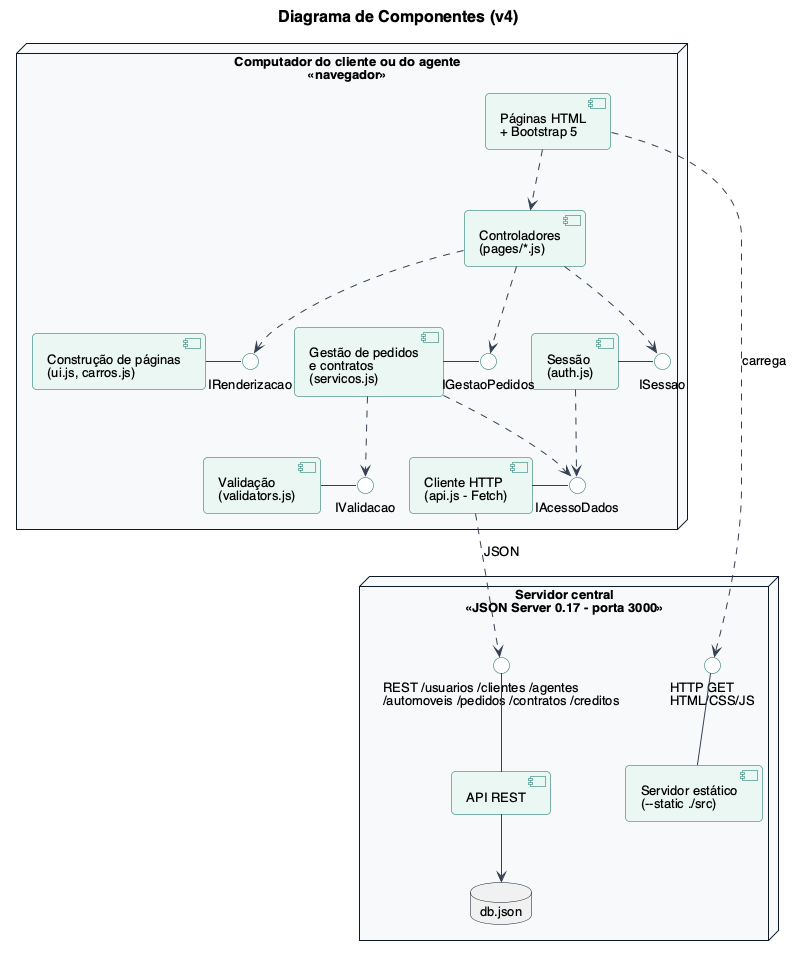

The diagram above was rendered by PlantUML. Its source (embedded in the PNG):
@startuml componentes
!include estilo.iuml
title Diagrama de Componentes (v4)
skinparam componentStyle uml2

node "Computador do cliente ou do agente\n<<navegador>>" as Navegador {
  component "Páginas HTML\n+ Bootstrap 5" as UI
  component "Controladores\n(pages/*.js)" as Pages
  component "Construção de páginas\n(ui.js, carros.js)" as Construcao
  component "Gestão de pedidos\ne contratos\n(servicos.js)" as Servicos
  component "Validação\n(validators.js)" as Validacao
  component "Sessão\n(auth.js)" as Auth
  component "Cliente HTTP\n(api.js - Fetch)" as Api

  interface "IRenderizacao" as IRender
  interface "IGestaoPedidos" as IGestao
  interface "IValidacao" as IValid
  interface "ISessao" as ISessao
  interface "IAcessoDados" as IDados

  Construcao - IRender
  Servicos - IGestao
  Validacao - IValid
  Auth - ISessao
  Api - IDados

  UI ..> Pages
  Pages ..> IRender
  Pages ..> IGestao
  Pages ..> ISessao
  Servicos ..> IValid
  Servicos ..> IDados
  Auth ..> IDados
}

node "Servidor central\n<<JSON Server 0.17 - porta 3000>>" as Servidor {
  component "Servidor estático\n(--static ./src)" as Estatico
  component "API REST" as Rest
  interface "HTTP GET\nHTML/CSS/JS" as IStatic
  interface "REST /usuarios /clientes /agentes\n/automoveis /pedidos /contratos /creditos" as IRest
  database "db.json" as DB

  IStatic -down- Estatico
  IRest -down- Rest
  Rest -down-> DB
}

UI ..> IStatic : carrega
Api ..> IRest : JSON
@enduml